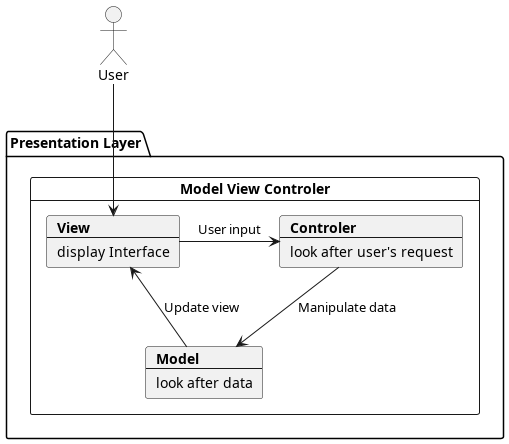

The diagram above was rendered by PlantUML. Its source (embedded in the PNG):
@startuml
actor User
package "Presentation Layer" {
card "Model View Controler" as MVC {
    card View [
    <b>View
    ----
    display Interface
    ]
    card Model [
    <b>Model
    ----
    look after data
    ]
    card Controler [
    <b>Controler
    ----
    look after user's request
    ]
}
}
User --> View
View -> Controler : User input
Controler --> Model : Manipulate data
Model --> View : Update view
@enduml